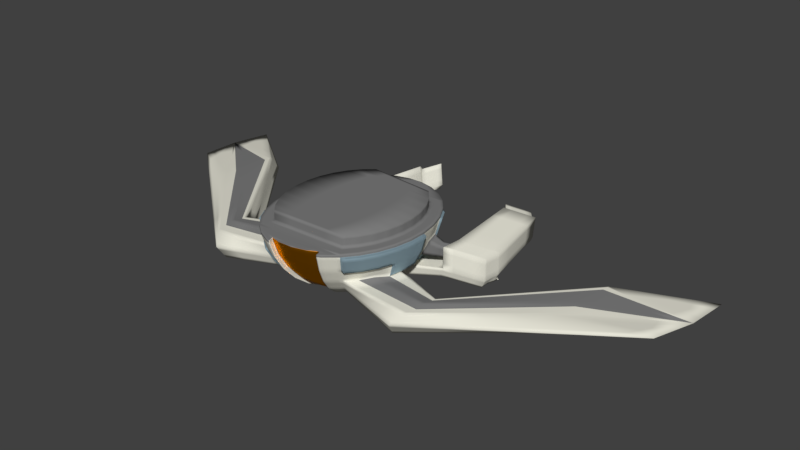 # Source: body8.blend  (saved by Blender 2.79.0; exported with 4.5.12 LTS)
import bpy
from mathutils import Matrix  # noqa: F401  (used for matrix-valued properties, if any)

bpy.ops.wm.read_factory_settings(use_empty=True)
scene = bpy.context.scene
scene.name = 'Scene'

# ---- collections
col_collection_1 = bpy.data.collections.new('Collection 1'); scene.collection.children.link(col_collection_1)

# ---- materials (node trees are filled in below, after node groups)
mat_brass = bpy.data.materials.new('brass')
mat_brass.alpha_threshold = 0.0
mat_brass.roughness = 0.5
mat_flat = bpy.data.materials.new('flat')
mat_flat.alpha_threshold = 0.0
mat_flat.roughness = 0.5
mat_metal = bpy.data.materials.new('metal')
mat_metal.alpha_threshold = 0.0
mat_metal.roughness = 0.5
mat_flatmetal = bpy.data.materials.new('flatmetal')
mat_flatmetal.alpha_threshold = 0.0
mat_flatmetal.roughness = 0.5

# ---- material node trees
mat_brass.use_nodes = True; mat_brass.node_tree.nodes.clear()
_N = mat_brass.node_tree.nodes; _L = mat_brass.node_tree.links
n0 = _N.new('ShaderNodeOutputMaterial'); n0.name = 'Material Output'; n0.location = (300, 300)
n1 = _N.new('ShaderNodeBsdfAnisotropic'); n1.name = 'Glossy BSDF'; n1.location = (10, 300)
n1.inputs[0].default_value = (0.8, 0.2964, 0.0, 1.0)
n1.inputs[1].default_value = 0.4598
_L.new(n1.outputs[0], n0.inputs[0])
n0.is_active_output = True
mat_flat.use_nodes = True; mat_flat.node_tree.nodes.clear()
_N = mat_flat.node_tree.nodes; _L = mat_flat.node_tree.links
n0 = _N.new('ShaderNodeOutputMaterial'); n0.name = 'Material Output'; n0.location = (300, 300)
n1 = _N.new('ShaderNodeBsdfDiffuse'); n1.name = 'Diffuse BSDF'; n1.location = (10, 300)
n1.inputs[0].default_value = (0.8, 0.7863, 0.6846, 1.0)
_L.new(n1.outputs[0], n0.inputs[0])
n0.is_active_output = True
mat_metal.use_nodes = True; mat_metal.node_tree.nodes.clear()
_N = mat_metal.node_tree.nodes; _L = mat_metal.node_tree.links
n0 = _N.new('ShaderNodeOutputMaterial'); n0.name = 'Material Output'; n0.location = (300, 300)
n1 = _N.new('ShaderNodeBsdfAnisotropic'); n1.name = 'Glossy BSDF'; n1.location = (10, 300)
n1.distribution = 'GGX'
n1.inputs[0].default_value = (0.4869, 0.6875, 0.8, 1.0)
n1.inputs[1].default_value = 0.8685
_L.new(n1.outputs[0], n0.inputs[0])
n0.is_active_output = True
mat_flatmetal.use_nodes = True; mat_flatmetal.node_tree.nodes.clear()
_N = mat_flatmetal.node_tree.nodes; _L = mat_flatmetal.node_tree.links
n0 = _N.new('ShaderNodeOutputMaterial'); n0.name = 'Material Output'; n0.location = (300, 300)
n1 = _N.new('ShaderNodeBsdfDiffuse'); n1.name = 'Diffuse BSDF'; n1.location = (10, 300)
n1.inputs[0].default_value = (0.2079, 0.2079, 0.2079, 1.0)
_L.new(n1.outputs[0], n0.inputs[0])
n0.is_active_output = True

# ---- world
world_world = bpy.data.worlds.new('World'); scene.world = world_world
world_world.color = (0.05088, 0.05088, 0.05088)
world_world.use_sun_shadow = False
world_world.sun_shadow_jitter_overblur = 0.0
world_world.cycles.sampling_method = 'MANUAL'

# ---- meshes
me_sphere_025 = bpy.data.meshes.new('Sphere.025')
me_sphere_025.from_pydata([(0.06327, 0.7305, -0.06332), (0.03577, 0.4162, -0.5018), (0.1783, 0.7064, -0.06332), (0.1679, 0.6657, -0.1926), (0.1511, 0.5997, -0.3117), (0.1285, 0.5108, -0.4161), (0.1009, 0.4025, -0.5018), (0.06947, 0.279, -0.5654), (0.03534, 0.1449, -0.6046), (0.2864, 0.6553, -0.06332), (0.2698, 0.6176, -0.1926), (0.2428, 0.5564, -0.3117), (0.2065, 0.474, -0.4161), (0.1622, 0.3736, -0.5018), (0.1117, 0.2591, -0.5654), (0.05685, 0.1348, -0.6046), (0.3836, 0.5793, -0.06332), (0.3613, 0.546, -0.1926), (0.3251, 0.492, -0.3117), (0.2765, 0.4192, -0.4161), (0.2172, 0.3306, -0.5018), (0.1496, 0.2294, -0.5654), (0.07617, 0.1197, -0.6046), (0.466, 0.4813, -0.06332), (0.4389, 0.4537, -0.1926), (0.3359, 0.3485, -0.4161), (0.2639, 0.275, -0.5018), (0.1817, 0.1912, -0.5654), (0.09256, 0.1002, -0.6046), (0.5304, 0.3649, -0.06332), (0.5086, 0.3359, -0.1901), (0.4586, 0.302, -0.3092), (0.3824, 0.2646, -0.4161), (0.3004, 0.2091, -0.5018), (0.2069, 0.1458, -0.5654), (0.1054, 0.07701, -0.6046), (0.5745, 0.2348, -0.06332), (0.5412, 0.2215, -0.1926), (0.487, 0.1999, -0.3117), (0.4142, 0.1708, -0.4161), (0.3254, 0.1354, -0.5018), (0.2241, 0.09498, -0.5654), (0.1142, 0.05112, -0.6046), (0.5965, 0.09583, -0.06332), (0.5619, 0.09059, -0.1926), (0.5057, 0.08208, -0.3117), (0.43, 0.07063, -0.4161), (0.3378, 0.05668, -0.5018), (0.2327, 0.04076, -0.5654), (0.1185, 0.02348, -0.6046), (0.5956, -0.0466, -0.06332), (0.5128, -0.04293, -0.3344), (0.4294, -0.03206, -0.4161), (0.3373, -0.024, -0.5018), (0.2323, -0.01482, -0.5654), (0.1184, -0.004848, -0.6046), (0.5718, -0.187, -0.06332), (0.5386, -0.1759, -0.1926), (0.4929, -0.1601, -0.3344), (0.3238, -0.1036, -0.5018), (0.223, -0.06961, -0.5654), (0.1136, -0.03278, -0.6046), (0.526, -0.3201, -0.06332), (0.4955, -0.3012, -0.1926), (0.4459, -0.2705, -0.3117), (0.2979, -0.1789, -0.5018), (0.2051, -0.1215, -0.5654), (0.1045, -0.05924, -0.6046), (0.46, -0.4406, -0.06332), (0.4333, -0.4147, -0.1926), (0.3899, -0.3727, -0.3117), (0.2605, -0.2472, -0.5018), (0.1794, -0.1685, -0.5654), (0.09137, -0.08321, -0.6046), (0.3763, -0.5439, -0.06332), (0.3544, -0.5121, -0.1926), (0.319, -0.4603, -0.3117), (0.2712, -0.3906, -0.4161), (0.2131, -0.3057, -0.5018), (0.1467, -0.2089, -0.5654), (0.07472, -0.1038, -0.6046), (0.2781, -0.6262, -0.06332), (0.262, -0.5896, -0.1926), (0.2357, -0.53, -0.3117), (0.2005, -0.4499, -0.4161), (0.1575, -0.3523, -0.5018), (0.1084, -0.241, -0.5654), (0.0552, -0.1201, -0.6046), (-0.000152, 0.00552, -0.6179), (0.03354, -0.1317, -0.6046), (0.01059, -0.1379, -0.6046), (-0.01277, -0.1387, -0.6046), (-0.1786, -0.6953, -0.06332), (-0.1682, -0.6547, -0.1926), (-0.1514, -0.5886, -0.3117), (-0.1288, -0.4998, -0.4161), (-0.1012, -0.3915, -0.5018), (-0.06977, -0.2679, -0.5654), (-0.03564, -0.1339, -0.6046), (-0.2867, -0.6443, -0.06332), (-0.2701, -0.6066, -0.1926), (-0.2431, -0.5454, -0.3117), (-0.2068, -0.463, -0.4161), (-0.1625, -0.3626, -0.5018), (-0.112, -0.248, -0.5654), (-0.05716, -0.1237, -0.6046), (-0.3839, -0.5683, -0.06332), (-0.3616, -0.535, -0.1926), (-0.3255, -0.4809, -0.3117), (-0.2768, -0.4082, -0.4161), (-0.2175, -0.3195, -0.5018), (-0.1499, -0.2184, -0.5654), (-0.07648, -0.1086, -0.6046), (-0.4663, -0.4702, -0.06332), (-0.4392, -0.4426, -0.1926), (-0.3953, -0.3978, -0.3117), (-0.3362, -0.3375, -0.4161), (-0.2642, -0.264, -0.5018), (-0.182, -0.1801, -0.5654), (-0.09287, -0.08911, -0.6046), (-0.5307, -0.3539, -0.06332), (-0.5, -0.333, -0.1926), (-0.45, -0.2992, -0.3117), (-0.3007, -0.1981, -0.5018), (-0.2072, -0.1347, -0.5654), (-0.1057, -0.06597, -0.6046), (-0.5748, -0.2237, -0.06332), (-0.5415, -0.2104, -0.1926), (-0.4873, -0.1888, -0.3117), (-0.3257, -0.1243, -0.5018), (-0.2244, -0.08394, -0.5654), (-0.1145, -0.04008, -0.6046), (-0.5968, -0.08479, -0.06332), (-0.5622, -0.07955, -0.1926), (-0.506, -0.07104, -0.3117), (-0.3381, -0.04564, -0.5018), (-0.233, -0.02972, -0.5654), (-0.1188, -0.01244, -0.6046), (-0.5959, 0.05764, -0.06332), (-0.5613, 0.05462, -0.1926), (-0.5096, 0.0517, -0.3296), (-0.4297, 0.0431, -0.4161), (-0.3376, 0.03504, -0.5018), (-0.2326, 0.02586, -0.5654), (-0.1187, 0.01589, -0.6046), (-0.5721, 0.1981, -0.06332), (-0.5389, 0.1869, -0.1926), (-0.485, 0.1688, -0.3117), (-0.4125, 0.1443, -0.4161), (-0.3241, 0.1146, -0.5018), (-0.2233, 0.08065, -0.5654), (-0.1139, 0.04382, -0.6046), (-0.5263, 0.3311, -0.06332), (-0.4958, 0.3122, -0.1926), (-0.4462, 0.2815, -0.3117), (-0.3795, 0.2402, -0.4161), (-0.2982, 0.1899, -0.5018), (-0.2054, 0.1326, -0.5654), (-0.1048, 0.07028, -0.6046), (-0.4603, 0.4516, -0.06332), (-0.4336, 0.4257, -0.1926), (-0.3902, 0.3837, -0.3117), (-0.3319, 0.3271, -0.4161), (-0.2608, 0.2582, -0.5018), (-0.1797, 0.1796, -0.5654), (-0.09167, 0.09425, -0.6046), (-0.3766, 0.555, -0.06332), (-0.3547, 0.5231, -0.1926), (-0.3193, 0.4713, -0.3117), (-0.2715, 0.4017, -0.4161), (-0.2134, 0.3168, -0.5018), (-0.147, 0.2199, -0.5654), (-0.07503, 0.1148, -0.6046), (-0.2784, 0.6372, -0.06332), (-0.2623, 0.6006, -0.1926), (-0.236, 0.5411, -0.3117), (-0.2008, 0.461, -0.4161), (-0.1578, 0.3634, -0.5018), (-0.1087, 0.252, -0.5654), (-0.0555, 0.1312, -0.6046), (-0.1695, 0.6952, -0.06332), (-0.1597, 0.6552, -0.1926), (-0.1438, 0.5902, -0.3117), (-0.1223, 0.5028, -0.4161), (-0.0961, 0.3962, -0.5018), (-0.06624, 0.2746, -0.5654), (-0.03385, 0.1427, -0.6046), (-0.05417, 0.7267, -0.06332), (-0.05104, 0.6849, -0.1926), (-0.04595, 0.6169, -0.3117), (-0.0391, 0.5255, -0.4161), (-0.03075, 0.414, -0.5018), (-0.02123, 0.2869, -0.5654), (-0.0109, 0.149, -0.6046), (0.05959, 0.6884, -0.1926), (0.02459, 0.2884, -0.5654), (0.01246, 0.1497, -0.6046), (-0.1391, -0.6608, -0.1926), (-0.1476, -0.7018, -0.06332), (-0.1252, -0.5941, -0.3117), (-0.1065, -0.5044, -0.4161), (-0.08369, -0.3952, -0.5018), (-0.05769, -0.2705, -0.5654), (-0.02949, -0.1352, -0.6046), (0.1403, -0.3614, -0.5018), (0.1787, -0.4615, -0.4161), (0.09662, -0.2473, -0.5654), (0.04918, -0.1233, -0.6046), (0.2479, -0.6423, -0.06332), (0.2335, -0.6047, -0.1926), (0.2101, -0.5437, -0.3117), (0.1571, -0.6378, -0.06127), (0.1473, -0.5978, -0.1905), (0.1313, -0.5328, -0.3096), (0.1099, -0.4453, -0.414), (0.0837, -0.3388, -0.4997), (0.05384, -0.2172, -0.5634), (0.03403, -0.1331, -0.597), (0.1666, -0.4151, -0.414), (0.04177, -0.6693, -0.06127), (0.03863, -0.6274, -0.1905), (0.03354, -0.5595, -0.3096), (0.02669, -0.468, -0.414), (0.01835, -0.3566, -0.4997), (0.008825, -0.2295, -0.5634), (0.01108, -0.1393, -0.597), (-0.07568, -0.673, -0.06127), (-0.072, -0.631, -0.1905), (-0.06602, -0.5627, -0.3096), (-0.05798, -0.4707, -0.414), (-0.04818, -0.3587, -0.4997), (-0.037, -0.2309, -0.5634), (-0.01228, -0.1401, -0.597), (-0.1512, -0.6144, -0.1905), (-0.1373, -0.5477, -0.3096), (-0.1186, -0.458, -0.414), (-0.09579, -0.3488, -0.4997), (-0.06979, -0.2241, -0.5634), (-0.029, -0.1366, -0.597), (-0.1597, -0.6554, -0.06127), (0.1282, -0.315, -0.4997), (0.08452, -0.2009, -0.5634), (0.04967, -0.1247, -0.597), (0.2358, -0.5959, -0.06127), (0.2214, -0.5583, -0.1905), (0.198, -0.4973, -0.3096), (0.1644, 0.6257, -0.1616), (0.1476, 0.5596, -0.2808), (0.125, 0.4708, -0.3852), (0.09742, 0.3625, -0.4708), (0.03227, 0.3761, -0.4708), (0.2393, 0.5164, -0.2808), (0.203, 0.434, -0.3852), (-0.1473, 0.5502, -0.2808), (-0.1258, 0.4627, -0.3852), (-0.05454, 0.6448, -0.1616), (-0.04945, 0.5769, -0.2808), (-0.0426, 0.4854, -0.3852), (-0.03425, 0.374, -0.4708), (0.05609, 0.6484, -0.1616), (0.05011, 0.5801, -0.2808), (0.04207, 0.4881, -0.3852), (1.837, 0.8217, -0.483), (1.766, 0.6901, -0.3246), (1.803, 0.6669, -0.4771), (1.756, 0.63, -0.3246), (1.779, 0.5034, -0.481), (1.738, 0.3769, -0.3246), (1.762, 0.3562, -0.4848), (1.726, 0.3137, -0.3246), (1.793, 0.2289, -0.4665), (2.304, 0.3409, -0.3548), (1.664, 0.1281, -0.3266), (-0.9383, -0.4859, -0.3139), (-0.8707, -0.5745, -0.3964), (-0.8396, -0.5148, -0.4969), (-0.9567, -0.3904, -0.3129), (-0.814, -0.4558, -0.5059), (-0.9537, -0.3289, -0.2923), (-0.8095, -0.3832, -0.504), (-0.9446, -0.2348, -0.3129), (-0.8073, -0.302, -0.5021), (-0.9444, -0.2049, -0.3129), (-0.8593, -0.2242, -0.4184), (-0.8106, -0.2242, -0.505), (0.5749, 0.5276, -0.4799), (0.6259, 0.4803, -0.492), (0.6383, 0.4593, -0.4257), (0.6172, 0.4296, -0.492), (0.6308, 0.3801, -0.4257), (0.6013, 0.3683, -0.492), (0.6227, 0.2898, -0.4257), (0.6006, 0.2968, -0.492), (-0.5642, 0.3936, -0.4257), (-0.5369, 0.3964, -0.492), (-0.5564, 0.484, -0.4257), (-0.5252, 0.4669, -0.492), (-0.5501, 0.5632, -0.4257), (-0.5302, 0.53, -0.492), (-0.4755, 0.6222, -0.4257), (-0.5299, 0.5815, -0.492), (0.06328, 0.7304, -0.04612), (0.1783, 0.7063, -0.04612), (0.2864, 0.6553, -0.04612), (0.3836, 0.5793, -0.04612), (0.466, 0.4812, -0.04612), (0.5304, 0.3649, -0.04612), (0.5745, 0.2348, -0.04612), (0.5965, 0.0958, -0.04612), (0.5956, -0.04663, -0.04612), (0.5718, -0.1871, -0.04612), (0.526, -0.3201, -0.04612), (0.46, -0.4406, -0.04612), (0.3763, -0.544, -0.04612), (0.2781, -0.6262, -0.04612), (-0.1786, -0.6954, -0.04612), (-0.2867, -0.6443, -0.04612), (-0.3839, -0.5683, -0.04612), (-0.4663, -0.4703, -0.04612), (-0.5307, -0.3539, -0.04612), (-0.5748, -0.2238, -0.04612), (-0.5968, -0.08482, -0.04612), (-0.5959, 0.05761, -0.04612), (-0.5721, 0.198, -0.04612), (-0.5263, 0.3311, -0.04612), (-0.4603, 0.4516, -0.04612), (-0.3766, 0.555, -0.04612), (-0.2784, 0.6372, -0.04612), (-0.1695, 0.6952, -0.04612), (-0.05416, 0.7267, -0.04612), (-0.1476, -0.7018, -0.04612), (0.2479, -0.6423, -0.04612), (0.1571, -0.6378, -0.04407), (0.04178, -0.6693, -0.04407), (-0.07567, -0.6731, -0.04407), (-0.1597, -0.6554, -0.04407), (0.2358, -0.5959, -0.04407), (-0.2833, -0.6157, -0.194), (-0.2563, -0.5545, -0.3131), (-0.2199, -0.4721, -0.4175), (-0.1757, -0.3717, -0.5032), (-0.1251, -0.2571, -0.5669), (-0.3748, -0.5441, -0.194), (-0.3386, -0.49, -0.3131), (-0.29, -0.4173, -0.4175), (-0.2307, -0.3286, -0.5032), (-0.163, -0.2275, -0.5669), (-0.4794, -0.4793, -0.06474), (-0.4524, -0.4517, -0.194), (-0.4085, -0.4069, -0.3131), (-0.2774, -0.2731, -0.5032), (-0.1952, -0.1892, -0.5669), (-0.5439, -0.363, -0.06474), (-0.5131, -0.3421, -0.194), (-0.4631, -0.3083, -0.3131), (0.6206, 0.09146, -0.07165), (0.586, 0.08622, -0.2009), (0.5297, 0.07771, -0.32), (0.6197, -0.05097, -0.07165), (0.5851, -0.04795, -0.2009), (0.529, -0.04303, -0.32), (0.5958, -0.1914, -0.07165), (0.5627, -0.1802, -0.2009), (0.5088, -0.1621, -0.32), (0.55, -0.3244, -0.07165), (0.5195, -0.3055, -0.2009), (0.484, -0.4449, -0.07165), (0.4573, -0.4191, -0.2009), (0.4003, -0.5483, -0.07165), (0.3785, -0.5164, -0.2009), (-0.6183, -0.07908, -0.07553), (-0.5837, -0.07384, -0.2048), (-0.5274, -0.06533, -0.3239), (-0.6173, 0.06335, -0.07553), (-0.5828, 0.06032, -0.2048), (-0.5266, 0.05541, -0.3239), (-0.5603, 0.1926, -0.2048), (-0.5065, 0.1745, -0.3239), (-0.5172, 0.3179, -0.2048), (-0.4676, 0.2872, -0.3239), (-0.455, 0.4314, -0.2048), (-0.4117, 0.3894, -0.3239), (-0.3762, 0.5288, -0.2048), (-0.3407, 0.477, -0.3239), (-0.293, 0.4074, -0.4283), (-0.2837, 0.6063, -0.2048), (-0.2575, 0.5468, -0.3239), (-0.2222, 0.4667, -0.4283), (0.3759, 0.5503, -0.2028), (0.3398, 0.4962, -0.3219), (0.2911, 0.4235, -0.4263), (0.4806, 0.4855, -0.07357), (0.4536, 0.4579, -0.2028), (0.4096, 0.4131, -0.3219), (0.3505, 0.3528, -0.4263), (0.5451, 0.3692, -0.07357), (0.5143, 0.3483, -0.2028), (0.4643, 0.3145, -0.3219), (0.397, 0.2689, -0.4263), (0.3203, 0.4926, -0.04612), (0.3895, 0.4102, -0.04612), (0.4437, 0.3124, -0.04612), (0.4808, 0.203, -0.04612), (0.4993, 0.08619, -0.04612), (0.4985, -0.03352, -0.04612), (0.4785, -0.1516, -0.04612), (0.44, -0.2634, -0.04612), (0.3845, -0.3647, -0.04612), (0.3141, -0.4516, -0.04612), (-0.394, -0.3896, -0.04612), (-0.3248, -0.472, -0.04612), (-0.4482, -0.2918, -0.04612), (-0.4853, -0.1824, -0.04612), (-0.5038, -0.06562, -0.04612), (-0.503, 0.05409, -0.04612), (-0.483, 0.1721, -0.04612), (-0.4445, 0.2839, -0.04612), (-0.389, 0.3852, -0.04612), (-0.3186, 0.4721, -0.04612), (-0.2361, 0.5413, -0.04612), (0.3203, 0.4926, 0.04217), (0.3895, 0.4102, 0.04217), (0.4437, 0.3124, 0.04217), (0.4808, 0.203, 0.04217), (0.4993, 0.08619, 0.04217), (0.4985, -0.03352, 0.04217), (0.4785, -0.1516, 0.04217), (0.44, -0.2634, 0.04217), (0.3845, -0.3647, 0.04217), (0.3141, -0.4516, 0.04217), (-0.394, -0.3896, 0.04217), (-0.3248, -0.472, 0.04217), (-0.4482, -0.2918, 0.04217), (-0.4853, -0.1824, 0.04217), (-0.5038, -0.06562, 0.04217), (-0.503, 0.05409, 0.04217), (-0.483, 0.1721, 0.04217), (-0.4445, 0.2839, 0.04217), (-0.389, 0.3852, 0.04217), (-0.3186, 0.4721, 0.04217), (-0.2361, 0.5413, 0.04217), (0.7706, 0.7522, -0.6017), (0.8382, 0.7035, -0.6138), (0.8549, 0.682, -0.5475), (0.8282, 0.6529, -0.6138), (0.8472, 0.6029, -0.5475), (0.8092, 0.5918, -0.6138), (0.8391, 0.5125, -0.5475), (0.8102, 0.5202, -0.6138), (-0.7087, 0.6479, -0.5475), (-0.6733, 0.65, -0.6138), (-0.701, 0.7383, -0.5475), (-0.6599, 0.7204, -0.6138), (-0.6948, 0.8176, -0.5475), (-0.668, 0.7838, -0.6138), (-0.6751, 0.8784, -0.5475), (-0.669, 0.8353, -0.6138), (0.727, 1.318, -0.5397), (0.5484, 1.135, -0.4393), (0.5359, 1.149, -0.4935), (-0.3302, 1.227, -0.4393), (-0.3751, 1.194, -0.494), (0.6973, 1.334, -0.594), (-0.5081, 1.439, -0.5397), (-0.4898, 1.403, -0.5944), (0.8425, 0.6971, -0.376), (0.6258, 0.4743, -0.2541), (0.6183, 0.3952, -0.2541), (0.8348, 0.618, -0.376), (0.6103, 0.3048, -0.2541), (-0.7211, 0.663, -0.376), (-0.5766, 0.4087, -0.2541), (-0.5689, 0.4991, -0.2541), (-0.7134, 0.7534, -0.376), (-0.5625, 0.5783, -0.2541), (-0.5279, 0.6366, -0.2386), (0.8267, 0.5276, -0.376), (-0.7073, 0.8327, -0.376), (-0.6998, 0.8966, -0.3908), (0.7552, 1.3, -0.3492), (0.5766, 1.116, -0.2487), (-0.5204, 1.461, -0.3417), (-0.3655, 1.246, -0.2141), (0.5746, 0.3615, -0.2433), (0.5398, 0.3379, -0.3263), (0.5945, 0.2843, -0.2458), (0.5568, 0.2693, -0.3288), (0.6184, 0.4183, -0.2691), (0.5836, 0.3948, -0.352), (0.6325, 0.348, -0.2731), (0.5996, 0.3326, -0.352), (0.6619, 0.4965, -0.2945), (0.6271, 0.4729, -0.3774), (0.6777, 0.4276, -0.2945), (0.64, 0.4126, -0.3774), (-0.5611, 0.3992, -0.2488), (-0.5186, 0.3729, -0.3508), (-0.5078, 0.4965, -0.2488), (-0.4706, 0.4605, -0.3508), (-0.6039, 0.5024, -0.2991), (-0.5685, 0.4805, -0.3842), (-0.5595, 0.5836, -0.2991), (-0.5285, 0.5535, -0.3842), (2.401, 0.7107, -0.3784), (2.424, 1.099, -0.4028), (0.8425, -0.2273, -0.505), (0.8905, -0.2358, -0.4184), (-2.188, 1.225, -0.4011), (-2.229, 0.866, -0.3784), (0.957, -0.228, -0.3131), (-1.64, 0.1763, -0.3266), (0.8257, -0.3033, -0.5021), (0.952, -0.257, -0.3131), (0.8138, -0.3836, -0.504), (0.9386, -0.3534, -0.2937), (0.8057, -0.456, -0.5059), (0.941, -0.4149, -0.3129), (0.8206, -0.5185, -0.4969), (0.8408, -0.5826, -0.3964), (-2.2, 0.5115, -0.3565), (-1.75, 0.298, -0.4665), (-1.67, 0.3699, -0.3246), (-1.698, 0.4181, -0.4848), (-1.671, 0.4343, -0.3246), (-1.689, 0.5659, -0.481), (-1.645, 0.6866, -0.3246), (-1.684, 0.7311, -0.4771), (-1.643, 0.7474, -0.3246), (-1.691, 0.8895, -0.483), (0.9063, -0.5057, -0.3139), (0.7073, 1.305, -0.5108), (0.5635, 1.157, -0.4299), (0.5535, 1.169, -0.4735), (-0.3406, 1.259, -0.4299), (-0.3767, 1.232, -0.4739), (0.6834, 1.318, -0.5544), (-0.4838, 1.43, -0.5108), (-0.469, 1.401, -0.5548), (0.73, 1.29, -0.3574), (0.5862, 1.142, -0.2766), (-0.4937, 1.447, -0.3514), (-0.369, 1.274, -0.2487), (0.6472, 1.377, -0.5059), (0.5034, 1.229, -0.425), (0.4934, 1.241, -0.4687), (0.6233, 1.39, -0.5495), (0.6699, 1.362, -0.3525), (0.5261, 1.214, -0.2717), (-0.2234, 1.369, -0.3835), (-0.2594, 1.342, -0.4275), (-0.3665, 1.539, -0.4644), (-0.3518, 1.51, -0.5084), (-0.3764, 1.557, -0.305), (-0.2518, 1.384, -0.2023), (-0.2462, 1.392, -0.383), (-0.2722, 1.372, -0.4147), (-0.3492, 1.514, -0.4412), (-0.3386, 1.493, -0.4729), (-0.3563, 1.527, -0.3266), (-0.2667, 1.402, -0.2527), (-0.3129, 1.338, -0.3952), (-0.3389, 1.319, -0.4269), (-0.4159, 1.461, -0.4534), (-0.4053, 1.44, -0.485), (-0.423, 1.474, -0.3387), (-0.3334, 1.349, -0.2649), (0.6342, 1.363, -0.4915), (0.5172, 1.243, -0.4257), (0.5091, 1.252, -0.4612), (0.6147, 1.373, -0.527), (0.6526, 1.351, -0.3668), (0.5357, 1.231, -0.3011), (0.6688, 1.321, -0.5082), (0.5518, 1.201, -0.4425), (0.5437, 1.21, -0.4779), (0.6493, 1.331, -0.5437), (0.6872, 1.309, -0.3835), (0.5703, 1.189, -0.3178)], [], [(1, 191, 258, 250), (12, 5, 248, 252), (4, 11, 251, 247), (195, 1, 6, 7), (196, 195, 7, 8), (88, 196, 8), (194, 0, 2, 3), (3, 2, 9, 10), (4, 3, 10, 11), (190, 183, 254, 257), (6, 5, 12, 13), (7, 6, 13, 14), (8, 7, 14, 15), (88, 8, 15), (14, 13, 20, 21), (15, 14, 21, 22), (88, 15, 22), (10, 9, 16, 17), (11, 10, 17, 18), (12, 11, 18, 19), (13, 12, 19, 20), (17, 16, 23, 24), (25, 19, 390, 394), (23, 29, 395, 391), (155, 162, 295, 293), (21, 20, 26, 27), (22, 21, 27, 28), (88, 22, 28), (27, 26, 33, 34), (28, 27, 34, 35), (88, 28, 35), (18, 17, 388, 389), (31, 32, 398, 397), (32, 25, 394, 398), (19, 25, 287, 285), (37, 38, 486, 485), (32, 31, 38, 39), (176, 177, 300, 299), (34, 33, 40, 41), (35, 34, 41, 42), (88, 35, 42), (30, 29, 36, 37), (42, 41, 48, 49), (88, 42, 49), (37, 36, 43, 44), (38, 37, 44, 45), (39, 38, 45, 46), (40, 39, 46, 47), (41, 40, 47, 48), (74, 75, 369, 368), (46, 45, 51, 52), (47, 46, 52, 53), (48, 47, 53, 54), (49, 48, 54, 55), (88, 49, 55), (56, 62, 364, 361), (55, 54, 60, 61), (88, 55, 61), (57, 58, 363, 362), (50, 56, 361, 358), (511, 513, 65, 59), (141, 142, 284, 283), (54, 53, 59, 60), (78, 71, 515, 517), (117, 116, 274, 275), (60, 59, 65, 66), (61, 60, 66, 67), (88, 61, 67), (51, 45, 357, 360), (58, 57, 63, 64), (88, 67, 73), (43, 50, 358, 355), (64, 63, 69, 70), (135, 129, 279, 281), (271, 503, 272), (66, 65, 71, 72), (67, 66, 72, 73), (512, 509, 51, 58), (72, 71, 78, 79), (73, 72, 79, 80), (88, 73, 80), (75, 69, 367, 369), (70, 69, 75, 76), (140, 141, 283, 282), (75, 74, 81, 82), (76, 75, 82, 83), (77, 76, 83, 84), (78, 77, 84, 85), (79, 78, 85, 86), (80, 79, 86, 87), (88, 80, 87), (88, 87, 207, 89), (209, 208, 243, 244), (204, 205, 218, 240), (200, 201, 236, 235), (89, 207, 242, 217), (210, 209, 244, 245), (198, 197, 233, 239), (88, 89, 90), (206, 204, 240, 241), (201, 202, 237, 236), (88, 90, 91), (205, 210, 245, 218), (90, 89, 217, 225), (197, 199, 234, 233), (207, 206, 241, 242), (197, 198, 92, 93), (199, 197, 93, 94), (200, 199, 94, 95), (201, 200, 95, 96), (202, 201, 96, 97), (203, 202, 97, 98), (88, 91, 203, 98), (97, 96, 103, 104), (98, 97, 104, 105), (88, 98, 105), (93, 92, 99, 100), (94, 93, 100, 101), (95, 94, 101, 102), (96, 95, 102, 103), (100, 107, 342, 337), (104, 103, 340, 341), (114, 113, 347, 348), (118, 111, 346, 351), (105, 104, 111, 112), (88, 105, 112), (100, 99, 106, 107), (112, 111, 118, 119), (88, 112, 119), (107, 106, 113, 114), (103, 102, 339, 340), (109, 108, 115, 116), (110, 109, 116, 117), (121, 122, 354, 353), (116, 115, 273, 274), (134, 140, 282, 280), (118, 117, 123, 124), (119, 118, 124, 125), (88, 119, 125), (102, 101, 338, 339), (120, 121, 353, 352), (88, 125, 131), (121, 120, 126, 127), (122, 121, 127, 128), (128, 134, 280, 278), (124, 123, 129, 130), (125, 124, 130, 131), (129, 123, 277, 279), (267, 503, 265), (130, 129, 135, 136), (131, 130, 136, 137), (88, 131, 137), (127, 126, 132, 133), (128, 127, 133, 134), (88, 137, 144), (160, 167, 382, 380), (153, 160, 380, 378), (123, 117, 275, 277), (269, 503, 267), (136, 135, 142, 143), (137, 136, 143, 144), (142, 141, 148, 149), (143, 142, 149, 150), (144, 143, 150, 151), (88, 144, 151), (139, 138, 145, 146), (154, 147, 377, 379), (141, 140, 147, 148), (146, 145, 152, 153), (146, 153, 378, 376), (148, 147, 154, 155), (149, 148, 155, 156), (150, 149, 156, 157), (151, 150, 157, 158), (88, 151, 158), (163, 156, 294, 296), (157, 156, 163, 164), (158, 157, 164, 165), (88, 158, 165), (153, 152, 159, 160), (176, 169, 384, 387), (155, 154, 161, 162), (160, 159, 166, 167), (147, 140, 375, 377), (162, 161, 168, 169), (156, 155, 293, 294), (164, 163, 170, 171), (165, 164, 171, 172), (88, 165, 172), (171, 170, 177, 178), (172, 171, 178, 179), (88, 172, 179), (167, 166, 173, 174), (134, 133, 371, 372), (169, 168, 383, 384), (39, 40, 292, 291), (175, 174, 181, 182), (176, 175, 182, 183), (177, 176, 183, 184), (178, 177, 184, 185), (179, 178, 185, 186), (88, 179, 186), (174, 173, 180, 181), (186, 185, 192, 193), (88, 186, 193), (181, 180, 187, 188), (182, 181, 188, 189), (191, 190, 257, 258), (184, 183, 190, 191), (185, 184, 191, 192), (188, 194, 259, 255), (183, 182, 253, 254), (11, 12, 252, 251), (192, 191, 1, 195), (193, 192, 195, 196), (88, 193, 196), (188, 187, 0, 194), (202, 203, 238, 237), (91, 90, 225, 232), (199, 200, 235, 234), (203, 91, 232, 238), (84, 83, 210, 205), (83, 82, 209, 210), (82, 81, 208, 209), (87, 86, 206, 207), (86, 85, 204, 206), (85, 84, 205, 204), (240, 218, 214, 215), (241, 240, 215, 216), (242, 241, 216, 217), (244, 243, 211, 212), (245, 244, 212, 213), (218, 245, 213, 214), (212, 211, 219, 220), (213, 212, 220, 221), (214, 213, 221, 222), (215, 214, 222, 223), (216, 215, 223, 224), (217, 216, 224, 225), (224, 223, 230, 231), (225, 224, 231, 232), (220, 219, 226, 227), (221, 220, 227, 228), (222, 221, 228, 229), (223, 222, 229, 230), (232, 231, 237, 238), (231, 230, 236, 237), (230, 229, 235, 236), (229, 228, 234, 235), (228, 227, 233, 234), (227, 226, 239, 233), (260, 259, 246, 247), (261, 260, 247, 248), (250, 261, 248, 249), (248, 247, 251, 252), (254, 253, 256, 257), (256, 255, 259, 260), (257, 256, 260, 261), (258, 257, 261, 250), (3, 4, 247, 246), (194, 3, 246, 259), (6, 1, 250, 249), (189, 188, 255, 256), (182, 189, 256, 253), (5, 6, 249, 248), (106, 99, 316, 317), (243, 208, 331, 336), (16, 9, 303, 304), (29, 23, 305, 306), (62, 56, 310, 311), (211, 243, 336, 332), (120, 113, 318, 319), (9, 2, 302, 303), (92, 198, 330, 315), (99, 92, 315, 316), (132, 126, 320, 321), (23, 16, 304, 305), (43, 36, 307, 308), (74, 68, 312, 313), (56, 50, 309, 310), (113, 106, 317, 318), (145, 138, 322, 323), (180, 173, 327, 328), (159, 152, 324, 325), (68, 62, 311, 312), (126, 120, 319, 320), (81, 74, 313, 314), (138, 132, 321, 322), (173, 166, 326, 327), (226, 219, 333, 334), (166, 159, 325, 326), (152, 145, 323, 324), (187, 180, 328, 329), (77, 518, 529, 76), (262, 503, 264), (263, 503, 504), (70, 516, 514, 64), (142, 135, 281, 284), (504, 503, 262), (78, 517, 518, 77), (265, 503, 263), (115, 122, 276, 273), (122, 128, 278, 276), (449, 293, 471, 470), (463, 481, 540, 536), (286, 285, 441, 442), (291, 292, 448, 447), (459, 458, 531, 532), (443, 457, 479, 465), (162, 169, 297, 295), (26, 20, 286, 288), (25, 32, 289, 287), (170, 163, 296, 298), (169, 176, 299, 297), (32, 39, 291, 289), (20, 19, 285, 286), (33, 26, 288, 290), (40, 33, 290, 292), (177, 170, 298, 300), (331, 314, 336), (315, 330, 335), (313, 336, 314), (315, 335, 316), (333, 335, 334), (333, 332, 336), (336, 313, 317, 335), (316, 335, 317), (50, 43, 308, 309), (36, 29, 306, 307), (239, 226, 334, 335), (2, 0, 301, 302), (198, 239, 335, 330), (208, 81, 314, 331), (219, 211, 332, 333), (0, 187, 329, 301), (338, 337, 342, 343), (339, 338, 343, 344), (340, 339, 344, 345), (341, 340, 345, 346), (343, 342, 348, 349), (346, 345, 350, 351), (348, 347, 352, 353), (349, 348, 353, 354), (107, 114, 348, 342), (113, 120, 352, 347), (115, 108, 343, 349), (108, 109, 344, 343), (117, 118, 351, 350), (111, 104, 341, 346), (110, 117, 350, 345), (101, 100, 337, 338), (109, 110, 345, 344), (122, 115, 349, 354), (357, 356, 359, 360), (356, 355, 358, 359), (359, 358, 361, 362), (360, 359, 362, 363), (362, 361, 364, 365), (365, 364, 366, 367), (367, 366, 368, 369), (58, 51, 360, 363), (63, 57, 362, 365), (62, 68, 366, 364), (44, 43, 355, 356), (69, 63, 365, 367), (68, 74, 368, 366), (45, 44, 356, 357), (371, 370, 373, 374), (372, 371, 374, 375), (375, 374, 376, 377), (377, 376, 378, 379), (379, 378, 495, 496), (381, 380, 382, 383), (383, 382, 385, 386), (384, 383, 386, 387), (161, 154, 379, 381), (174, 175, 386, 385), (132, 138, 373, 370), (138, 139, 374, 373), (175, 176, 387, 386), (168, 161, 381, 383), (167, 174, 385, 382), (140, 134, 372, 375), (133, 132, 370, 371), (139, 146, 376, 374), (389, 388, 392, 393), (390, 389, 393, 394), (392, 391, 395, 396), (393, 392, 396, 397), (394, 393, 397, 398), (17, 24, 392, 388), (19, 18, 389, 390), (29, 30, 396, 395), (24, 23, 391, 392), (30, 31, 397, 396), (335, 333, 336), (326, 325, 417, 418), (313, 312, 407, 408), (318, 317, 410, 409), (305, 304, 399, 400), (325, 324, 416, 417), (312, 311, 406, 407), (324, 323, 415, 416), (311, 310, 405, 406), (301, 329, 302), (303, 302, 329, 328), (304, 303, 328, 327), (323, 322, 414, 415), (310, 309, 404, 405), (418, 417, 438, 439), (402, 401, 422, 423), (409, 410, 431, 430), (417, 416, 437, 438), (401, 400, 421, 422), (408, 407, 428, 429), (416, 415, 436, 437), (400, 399, 420, 421), (407, 406, 427, 428), (415, 414, 435, 436), (306, 305, 400, 401), (319, 318, 409, 411), (327, 326, 418, 419), (307, 306, 401, 402), (320, 319, 411, 412), (317, 313, 408, 410), (308, 307, 402, 403), (321, 320, 412, 413), (304, 327, 419, 399), (309, 308, 403, 404), (322, 321, 413, 414), (429, 428, 430, 431), (428, 427, 432, 430), (427, 426, 433, 432), (426, 425, 434, 433), (425, 424, 435, 434), (424, 423, 436, 435), (423, 422, 437, 436), (422, 421, 438, 437), (421, 420, 440, 439), (438, 421, 439), (411, 409, 430, 432), (403, 402, 423, 424), (419, 418, 439, 440), (412, 411, 432, 433), (404, 403, 424, 425), (410, 408, 429, 431), (413, 412, 433, 434), (405, 404, 425, 426), (414, 413, 434, 435), (399, 419, 440, 420), (406, 405, 426, 427), (273, 276, 521, 510), (71, 65, 513, 515), (528, 507, 527), (442, 441, 443, 444), (444, 443, 445, 446), (446, 445, 447, 448), (450, 449, 451, 452), (452, 451, 453, 454), (454, 453, 455, 456), (298, 296, 452, 454), (292, 290, 446, 448), (299, 300, 461, 460), (447, 445, 468, 476), (294, 293, 449, 450), (288, 286, 442, 444), (300, 298, 454, 456), (453, 451, 473, 477), (296, 294, 450, 452), (290, 288, 444, 446), (464, 463, 536, 537), (481, 482, 541, 540), (285, 287, 458, 459), (300, 456, 464, 461), (456, 455, 463, 464), (289, 291, 469, 467), (443, 441, 462, 457), (441, 285, 459, 462), (467, 469, 476, 468), (472, 474, 477, 473), (466, 467, 468, 465), (471, 472, 473, 470), (478, 475, 482, 481), (474, 475, 478, 477), (466, 465, 479, 480), (299, 460, 482, 475), (297, 299, 475, 474), (463, 455, 478, 481), (455, 453, 477, 478), (293, 295, 472, 471), (287, 289, 467, 466), (451, 449, 470, 473), (458, 287, 466, 480), (445, 443, 465, 468), (291, 447, 476, 469), (295, 297, 474, 472), (486, 484, 488, 490), (31, 30, 483, 484), (38, 31, 484, 486), (30, 37, 485, 483), (487, 489, 493, 491), (484, 483, 487, 488), (483, 485, 489, 487), (485, 486, 490, 489), (492, 491, 493, 494), (489, 490, 494, 493), (490, 488, 492, 494), (488, 487, 491, 492), (498, 496, 500, 502), (381, 379, 496, 498), (380, 381, 498, 497), (378, 380, 497, 495), (500, 499, 501, 502), (497, 498, 502, 501), (495, 497, 501, 499), (496, 495, 499, 500), (59, 53, 505, 511), (512, 265, 263, 509), (275, 274, 519, 520), (52, 51, 509, 506), (282, 283, 527), (515, 268, 270, 517), (274, 273, 510, 519), (281, 279, 524, 526), (53, 52, 506, 505), (70, 76, 529, 516), (266, 503, 268), (278, 280, 525, 523), (264, 503, 266), (279, 277, 522, 524), (512, 58, 64, 514), (270, 503, 271), (276, 278, 523, 521), (284, 281, 526, 528), (268, 503, 270), (510, 521, 508), (520, 519, 508), (527, 507, 508), (522, 520, 508), (519, 510, 508), (526, 524, 508), (523, 525, 508), (525, 527, 508), (524, 522, 508), (528, 526, 508), (521, 523, 508), (507, 528, 508), (272, 503, 269), (514, 267, 265, 512), (511, 264, 266, 513), (504, 262, 263), (509, 263, 506), (529, 272, 269, 516), (517, 270, 271, 518), (518, 271, 272, 529), (513, 266, 268, 515), (516, 269, 267, 514), (505, 262, 264, 511), (280, 282, 527, 525), (277, 275, 520, 522), (535, 532, 544, 545), (533, 534, 549, 548), (531, 539, 547, 543), (537, 536, 550, 551), (462, 459, 532, 535), (460, 461, 534, 533), (482, 460, 533, 541), (480, 479, 538, 539), (479, 457, 530, 538), (461, 464, 537, 534), (457, 462, 535, 530), (458, 480, 539, 531), (545, 544, 568, 569), (546, 542, 566, 570), (530, 535, 545, 542), (532, 531, 543, 544), (538, 530, 542, 546), (539, 538, 546, 547), (552, 553, 559, 558), (553, 548, 554, 559), (536, 540, 552, 550), (540, 541, 553, 552), (541, 533, 548, 553), (534, 537, 551, 549), (284, 528, 283), (528, 527, 283), (505, 506, 262), (262, 506, 263), (557, 556, 562, 563), (556, 558, 564, 562), (549, 551, 557, 555), (548, 549, 555, 554), (550, 552, 558, 556), (551, 550, 556, 557), (560, 562, 564, 565), (560, 561, 563, 562), (559, 554, 560, 565), (558, 559, 565, 564), (555, 557, 563, 561), (554, 555, 561, 560), (570, 566, 572, 576), (566, 569, 575, 572), (544, 543, 567, 568), (543, 547, 571, 567), (547, 546, 570, 571), (542, 545, 569, 566), (572, 573, 577, 576), (574, 573, 572, 575), (569, 568, 574, 575), (568, 567, 573, 574), (567, 571, 577, 573), (571, 570, 576, 577)])
me_sphere_025.polygons.foreach_set('use_smooth', [True] * 612)
me_sphere_025.polygons.foreach_set('material_index', [1, 1, 1, 3, 1, 1, 1, 1, 1, 1, 1, 3, 1, 1, 3, 1, 1, 1, 1, 1, 1, 1, 2, 2, 1, 3, 1, 1, 3, 1, 1, 2, 2, 2, 1, 3, 1, 1, 3, 1, 1, 1, 1, 1, 1, 1, 1, 1, 3, 2, 1, 1, 3, 1, 1, 2, 1, 1, 2, 2, 3, 1, 3, 1, 1, 3, 1, 1, 2, 1, 1, 2, 1, 3, 1, 3, 1, 1, 3, 1, 1, 2, 1, 1, 1, 1, 1, 1, 3, 1, 1, 1, 1, 1, 1, 1, 1, 1, 1, 1, 1, 1, 1, 1, 1, 1, 1, 1, 1, 1, 1, 1, 1, 1, 1, 1, 1, 1, 1, 1, 2, 2, 2, 2, 1, 1, 1, 1, 1, 1, 2, 1, 1, 2, 1, 1, 3, 1, 1, 2, 2, 1, 1, 1, 3, 3, 1, 3, 3, 3, 1, 1, 1, 1, 1, 2, 2, 1, 3, 3, 1, 1, 3, 1, 1, 1, 2, 1, 1, 2, 1, 1, 3, 1, 1, 1, 3, 1, 1, 1, 2, 1, 1, 2, 1, 1, 3, 1, 1, 3, 1, 1, 1, 2, 1, 1, 1, 1, 1, 3, 1, 1, 1, 1, 1, 1, 1, 1, 1, 3, 1, 1, 1, 3, 1, 1, 1, 1, 1, 1, 1, 1, 1, 1, 1, 1, 1, 0, 0, 0, 0, 0, 0, 0, 0, 0, 0, 0, 0, 0, 0, 0, 0, 0, 0, 0, 0, 0, 0, 0, 0, 3, 3, 3, 0, 0, 3, 3, 3, 1, 1, 1, 1, 1, 1, 3, 3, 3, 3, 3, 0, 3, 3, 3, 3, 3, 3, 3, 3, 3, 3, 3, 3, 3, 3, 3, 3, 3, 3, 0, 3, 3, 3, 1, 1, 1, 3, 1, 1, 1, 1, 1, 3, 1, 1, 1, 1, 1, 1, 1, 1, 1, 1, 1, 1, 1, 1, 1, 1, 3, 3, 3, 3, 3, 3, 3, 3, 3, 3, 0, 3, 1, 3, 0, 3, 2, 2, 2, 2, 2, 2, 2, 2, 2, 2, 2, 2, 2, 2, 2, 2, 2, 1, 2, 2, 2, 2, 2, 2, 2, 1, 2, 2, 2, 2, 2, 2, 2, 2, 2, 2, 3, 2, 2, 2, 2, 2, 2, 2, 2, 2, 2, 1, 2, 2, 2, 2, 2, 2, 2, 2, 2, 2, 2, 2, 3, 3, 3, 3, 3, 3, 3, 3, 3, 3, 3, 3, 3, 3, 3, 3, 3, 3, 3, 3, 3, 3, 3, 3, 3, 3, 3, 3, 3, 3, 3, 3, 3, 3, 3, 3, 3, 3, 3, 3, 3, 3, 3, 3, 3, 3, 3, 3, 3, 3, 3, 3, 3, 3, 3, 3, 1, 3, 1, 1, 1, 1, 1, 1, 1, 1, 1, 1, 1, 1, 1, 1, 1, 1, 1, 1, 1, 1, 1, 1, 1, 1, 1, 1, 1, 1, 1, 1, 1, 1, 1, 1, 1, 1, 1, 1, 1, 1, 1, 1, 1, 3, 3, 3, 3, 3, 3, 3, 3, 3, 3, 3, 3, 2, 2, 3, 3, 2, 3, 3, 3, 1, 1, 1, 1, 1, 1, 1, 3, 1, 1, 3, 3, 3, 3, 3, 1, 3, 1, 1, 1, 1, 1, 1, 1, 3, 3, 1, 3, 1, 3, 1, 1, 3, 3, 1, 1, 1, 1, 1, 3, 3, 1, 1, 1, 1, 1, 1, 1, 1, 1, 1, 1, 1, 1, 1, 1, 1, 1, 1, 1, 1, 1, 1, 1, 1, 1, 1, 1, 1, 1, 1, 1, 1, 1, 1, 1, 1, 1, 1, 1, 1, 1, 1, 1, 1, 1, 1, 1, 1, 1, 1, 1, 1, 1, 1, 1])
me_sphere_025.materials.append(mat_brass)
me_sphere_025.materials.append(mat_flat)
me_sphere_025.materials.append(mat_metal)
me_sphere_025.materials.append(mat_flatmetal)
me_sphere_025.use_remesh_preserve_volume = False
me_sphere_025.use_remesh_preserve_attributes = False
me_sphere_025.use_mirror_vertex_groups = False
me_sphere_025.update()
arm_armature = bpy.data.armatures.new('Armature')  # bones are not reproduced

# ---- objects
ob_armature = bpy.data.objects.new('Armature', arm_armature)
ob_base8 = bpy.data.objects.new('base8', me_sphere_025)

# ---- transforms, parenting, visibility, modifiers, constraints
ob_armature.location = (3.759e-17, 8.348e-33, 0.1693)
ob_armature.lineart.crease_threshold = 0.0
ob_base8.parent = ob_armature
ob_base8.matrix_parent_inverse = Matrix(((1.0, 0.0, 0.0, -3.759e-17), (0.0, 1.0, 0.0, -8.348e-33), (0.0, 0.0, 1.0, -0.1693), (0.0, 0.0, 0.0, 1.0)))
ob_base8.location = (-0.0007647, 0.02, 0.7182)
ob_base8.scale = (1.124, 1.124, 1.124)
ob_base8.lineart.crease_threshold = 0.0
_vg = ob_base8.vertex_groups.new(name='Body')
for _i, _w in zip([0, 1, 2, 3, 4, 5, 6, 7, 8, 9, 10, 11, 12, 13, 14, 15, 16, 17, 18, 19, 20, 21, 22, 23, 24, 25, 26, 27, 28, 29, 30, 31, 32, 33, 34, 35, 36, 37, 38, 39, 40, 41, 42, 43, 44, 45, 46, 47, 48, 49, 50, 51, 52, 53, 54, 55, 56, 57, 58, 59, 60, 61, 62, 63, 64, 65, 66, 67, 68, 69, 70, 71, 72, 73, 74, 75, 76, 77, 78, 79, 80, 81, 82, 83, 84, 85, 86, 87, 88, 89, 90, 91, 92, 93, 94, 95, 96, 97, 98, 99, 100, 101, 102, 103, 104, 105, 106, 107, 108, 109, 110, 111, 112, 113, 114, 115, 116, 117, 118, 119, 120, 121, 122, 123, 124, 125, 126, 127, 128, 129, 130, 131, 132, 133, 134, 135, 136, 137, 138, 139, 140, 141, 142, 143, 144, 145, 146, 147, 148, 149, 150, 151, 152, 153, 154, 155, 156, 157, 158, 159, 160, 161, 162, 163, 164, 165, 166, 167, 168, 169, 170, 171, 172, 173, 174, 175, 176, 177, 178, 179, 180, 181, 182, 183, 184, 185, 186, 187, 188, 189, 190, 191, 192, 193, 194, 195, 196, 197, 198, 199, 200, 201, 202, 203, 204, 205, 206, 207, 208, 209, 210, 211, 212, 213, 214, 215, 216, 217, 218, 219, 220, 221, 222, 223, 224, 225, 226, 227, 228, 229, 230, 231, 232, 233, 234, 235, 236, 237, 238, 239, 240, 241, 242, 243, 244, 245, 246, 247, 248, 249, 250, 251, 252, 253, 254, 255, 256, 257, 258, 259, 260, 261, 262, 263, 264, 265, 266, 267, 268, 269, 270, 271, 272, 273, 274, 275, 276, 277, 278, 279, 280, 281, 282, 283, 284, 285, 286, 287, 288, 289, 290, 291, 292, 293, 294, 295, 296, 297, 298, 299, 300, 301, 302, 303, 304, 305, 306, 307, 308, 309, 310, 311, 312, 313, 314, 315, 316, 317, 318, 319, 320, 321, 322, 323, 324, 325, 326, 327, 328, 329, 330, 331, 332, 333, 334, 335, 336, 337, 338, 339, 340, 341, 342, 343, 344, 345, 346, 347, 348, 349, 350, 351, 352, 353, 354, 355, 356, 357, 358, 359, 360, 361, 362, 363, 364, 365, 366, 367, 368, 369, 370, 371, 372, 373, 374, 375, 376, 377, 378, 379, 380, 381, 382, 383, 384, 385, 386, 387, 388, 389, 390, 391, 392, 393, 394, 395, 396, 397, 398, 399, 400, 401, 402, 403, 404, 405, 406, 407, 408, 409, 410, 411, 412, 413, 414, 415, 416, 417, 418, 419, 420, 421, 422, 423, 424, 425, 426, 427, 428, 429, 430, 431, 432, 433, 434, 435, 436, 437, 438, 439, 440, 441, 442, 443, 444, 445, 446, 447, 448, 449, 450, 451, 452, 453, 454, 455, 456, 457, 458, 459, 460, 461, 462, 463, 464, 465, 466, 467, 468, 469, 470, 471, 472, 473, 474, 475, 476, 477, 478, 479, 480, 481, 482, 483, 484, 485, 486, 487, 488, 489, 490, 491, 492, 493, 494, 495, 496, 497, 498, 499, 500, 501, 502, 503, 504, 505, 506, 507, 508, 509, 510, 511, 512, 513, 514, 515, 516, 517, 518, 519, 520, 521, 522, 523, 524, 525, 526, 527, 528, 529, 530, 531, 532, 533, 534, 535, 536, 537, 538, 539, 540, 541, 542, 543, 544, 545, 546, 547, 548, 549, 550, 551, 552, 553, 554, 555, 556, 557, 558, 559, 560, 561, 562, 563, 564, 565, 566, 567, 568, 569, 570, 571, 572, 573, 574, 575, 576, 577], [0.3307, 0.8212, 0.3651, 0.385, 0.4585, 0.7292, 0.8124, 0.9004, 0.9598, 0.4196, 0.4534, 0.529, 0.7195, 0.8282, 0.9085, 0.9626, 0.4843, 0.5026, 0.5843, 0.7808, 0.8375, 0.919, 0.9661, 0.5803, 0.5603, 0.7905, 0.8631, 0.9304, 0.9701, 0.6813, 0.7335, 0.7839, 0.818, 0.8818, 0.9421, 0.9743, 0.8001, 0.8124, 0.8349, 0.8642, 0.8992, 0.9536, 0.9784, 0.8689, 0.8699, 0.8947, 0.9137, 0.9377, 0.9637, 0.9822, 0.9087, 0.9277, 0.9325, 0.9508, 0.9721, 0.9854, 0.9337, 0.9412, 0.9355, 0.9577, 0.978, 0.988, 0.9501, 0.9509, 0.9449, 0.9643, 0.9823, 0.9899, 0.9613, 0.9622, 0.9561, 0.9702, 0.9856, 0.9913, 0.9695, 0.9719, 0.9698, 0.9725, 0.9782, 0.9881, 0.9923, 0.9738, 0.9765, 0.9788, 0.9817, 0.9853, 0.9894, 0.9929, 0.9904, 0.993, 0.9931, 0.9929, 0.9755, 0.9781, 0.9806, 0.9828, 0.9855, 0.9892, 0.9929, 0.9735, 0.9759, 0.9785, 0.9809, 0.984, 0.988, 0.9923, 0.9688, 0.9708, 0.9713, 0.9747, 0.9778, 0.987, 0.9914, 0.9614, 0.9649, 0.9581, 0.9619, 0.9708, 0.9834, 0.9902, 0.9506, 0.9489, 0.9448, 0.9604, 0.9798, 0.9886, 0.9346, 0.9354, 0.929, 0.9535, 0.975, 0.9865, 0.9107, 0.9189, 0.9162, 0.9453, 0.9686, 0.9839, 0.8722, 0.8642, 0.9053, 0.9115, 0.9339, 0.9596, 0.9807, 0.8086, 0.8173, 0.8421, 0.8687, 0.9055, 0.9486, 0.9767, 0.698, 0.7229, 0.7549, 0.7914, 0.8433, 0.9328, 0.9722, 0.595, 0.6287, 0.6671, 0.7183, 0.8126, 0.9182, 0.9676, 0.4765, 0.4941, 0.6256, 0.6905, 0.7767, 0.9058, 0.9635, 0.3922, 0.4228, 0.511, 0.7025, 0.7696, 0.8983, 0.9604, 0.3497, 0.3945, 0.4762, 0.6755, 0.7964, 0.894, 0.9584, 0.3271, 0.3517, 0.425, 0.703, 0.7973, 0.893, 0.9576, 0.3401, 0.8952, 0.9581, 0.9787, 0.9757, 0.9812, 0.9834, 0.9861, 0.9897, 0.993, 0.9861, 0.9828, 0.99, 0.9931, 0.9746, 0.9775, 0.98, 0.976, 0.9797, 0.9827, 0.9853, 0.9882, 0.9916, 0.9933, 0.984, 0.9766, 0.9804, 0.9834, 0.9859, 0.9885, 0.9917, 0.9934, 0.9765, 0.9801, 0.983, 0.9853, 0.988, 0.9912, 0.9932, 0.9792, 0.982, 0.9842, 0.987, 0.9905, 0.9928, 0.9759, 0.9873, 0.991, 0.993, 0.9751, 0.9785, 0.9812, 0.398, 0.4777, 0.6832, 0.7801, 0.7842, 0.5584, 0.658, 0.5173, 0.6208, 0.3738, 0.4516, 0.6637, 0.7676, 0.3609, 0.45, 0.6651, 0.6962, 0.7075, 0.7116, 0.7224, 0.724, 0.7367, 0.7365, 0.7463, 0.7348, 0.7141, 0.7473, 0.8818, 0.8812, 0.8869, 0.8723, 0.8855, 0.8629, 0.8777, 0.8524, 0.8683, 0.8527, 0.8486, 0.8635, 0.768, 0.7828, 0.7749, 0.7902, 0.7938, 0.7993, 0.8007, 0.8058, 0.6928, 0.7044, 0.6843, 0.6955, 0.6728, 0.6836, 0.6564, 0.6568, 0.3418, 0.3622, 0.3986, 0.4621, 0.5946, 0.6923, 0.798, 0.8652, 0.9064, 0.9322, 0.949, 0.9604, 0.9709, 0.9735, 0.9748, 0.9731, 0.9696, 0.9601, 0.9492, 0.9329, 0.9085, 0.8693, 0.8063, 0.7063, 0.604, 0.4867, 0.3663, 0.3433, 0.3355, 0.975, 0.9739, 0.9746, 0.9751, 0.9752, 0.9742, 0.9736, 0.9752, 0.9769, 0.9793, 0.9827, 0.9859, 0.9713, 0.9723, 0.9763, 0.9798, 0.9844, 0.9594, 0.9631, 0.9626, 0.9781, 0.9817, 0.9541, 0.9538, 0.9532, 0.8835, 0.8885, 0.9019, 0.9114, 0.9175, 0.923, 0.935, 0.9375, 0.933, 0.9505, 0.9512, 0.9615, 0.9621, 0.9678, 0.9689, 0.9024, 0.9091, 0.9091, 0.8842, 0.8792, 0.8872, 0.8221, 0.8313, 0.7224, 0.7212, 0.6454, 0.6462, 0.5192, 0.582, 0.6849, 0.4655, 0.5344, 0.679, 0.5461, 0.6172, 0.759, 0.6028, 0.596, 0.7022, 0.7787, 0.6531, 0.6875, 0.7643, 0.8041, 0.5009, 0.6197, 0.7148, 0.7987, 0.8597, 0.9004, 0.9271, 0.9449, 0.9571, 0.9671, 0.9564, 0.9651, 0.9447, 0.9277, 0.9022, 0.863, 0.804, 0.7197, 0.6229, 0.5179, 0.3984, 0.4991, 0.5605, 0.6883, 0.7817, 0.851, 0.8977, 0.9277, 0.9463, 0.9582, 0.9639, 0.9555, 0.962, 0.9439, 0.9259, 0.8969, 0.8501, 0.78, 0.6809, 0.5545, 0.4722, 0.4273, 0.743, 0.758, 0.7474, 0.7596, 0.7608, 0.7664, 0.7712, 0.7746, 0.6536, 0.6588, 0.6376, 0.6469, 0.6269, 0.6369, 0.6039, 0.6156, 0.6973, 0.7161, 0.712, 0.564, 0.5635, 0.7004, 0.5276, 0.5398, 0.7463, 0.764, 0.7803, 0.7633, 0.7847, 0.6529, 0.6713, 0.6652, 0.641, 0.6552, 0.6331, 0.7714, 0.6303, 0.6069, 0.6919, 0.7109, 0.5303, 0.5544, 0.7696, 0.7752, 0.7812, 0.7845, 0.7748, 0.7749, 0.7762, 0.7773, 0.7749, 0.7747, 0.7751, 0.7754, 0.6813, 0.6696, 0.6623, 0.6616, 0.6683, 0.6661, 0.6634, 0.6642, 0.6587, 0.6646, 0.8771, 0.8625, 0.6256, 0.6188, 0.8684, 0.7106, 0.8822, 0.8691, 0.8917, 0.8799, 0.8996, 0.8891, 0.9019, 0.8974, 0.6719, 0.6934, 0.7108, 0.6978, 0.7011, 0.6859, 0.6868, 0.6739, 0.6711, 0.6585, 0.8987, 0.6903, 0.7033, 0.7015, 0.5383, 0.5377, 0.6947, 0.5172, 0.5222, 0.6885, 0.7002, 0.5197, 0.5332, 0.6923, 0.6986, 0.6983, 0.6943, 0.6907, 0.697, 0.525, 0.5254, 0.5172, 0.5184, 0.5165, 0.5235, 0.5226, 0.5226, 0.5174, 0.5186, 0.5167, 0.5216, 0.5187, 0.5194, 0.5181, 0.5186, 0.5173, 0.5187, 0.6926, 0.6977, 0.6978, 0.6944, 0.6911, 0.6959, 0.6935, 0.6961, 0.6965, 0.6944, 0.692, 0.6941]): _vg.add([_i], _w, 'REPLACE')
_vg = ob_base8.vertex_groups.new(name='head')
for _i, _w in zip([0, 1, 2, 3, 4, 5, 6, 7, 8, 9, 10, 11, 12, 13, 14, 15, 16, 17, 18, 19, 20, 21, 22, 23, 24, 25, 26, 27, 28, 29, 30, 31, 32, 33, 34, 35, 36, 37, 38, 39, 40, 41, 43, 44, 45, 46, 47, 48, 50, 51, 52, 53, 54, 56, 57, 58, 59, 62, 63, 64, 65, 68, 69, 70, 71, 74, 75, 76, 77, 81, 99, 106, 107, 108, 109, 113, 114, 115, 116, 117, 120, 121, 122, 123, 126, 127, 128, 129, 132, 133, 134, 135, 136, 138, 139, 140, 141, 142, 143, 145, 146, 147, 148, 149, 150, 152, 153, 154, 155, 156, 157, 158, 159, 160, 161, 162, 163, 164, 165, 166, 167, 168, 169, 170, 171, 172, 173, 174, 175, 176, 177, 178, 179, 180, 181, 182, 183, 184, 185, 186, 187, 188, 189, 190, 191, 192, 193, 194, 195, 196, 208, 246, 247, 248, 249, 250, 251, 252, 253, 254, 255, 256, 257, 258, 259, 260, 261, 262, 263, 264, 265, 266, 267, 268, 269, 270, 271, 272, 273, 274, 275, 276, 277, 278, 279, 280, 281, 282, 283, 284, 285, 286, 287, 288, 289, 290, 291, 292, 293, 294, 295, 296, 297, 298, 299, 300, 301, 302, 303, 304, 305, 306, 307, 308, 309, 310, 311, 312, 313, 314, 315, 316, 317, 318, 319, 320, 321, 322, 323, 324, 325, 326, 327, 328, 329, 331, 332, 335, 336, 342, 343, 347, 348, 349, 352, 353, 354, 355, 356, 357, 358, 359, 360, 361, 362, 363, 364, 365, 366, 367, 368, 369, 370, 371, 372, 373, 374, 375, 376, 377, 378, 379, 380, 381, 382, 383, 384, 385, 386, 387, 388, 389, 390, 391, 392, 393, 394, 395, 396, 397, 398, 399, 400, 401, 402, 403, 404, 405, 406, 407, 408, 409, 410, 411, 412, 413, 414, 415, 416, 417, 418, 419, 420, 421, 422, 423, 424, 425, 426, 427, 428, 429, 430, 431, 432, 433, 434, 435, 436, 437, 438, 439, 440, 441, 442, 443, 444, 445, 446, 447, 448, 449, 450, 451, 452, 453, 454, 455, 456, 457, 458, 459, 460, 461, 462, 463, 464, 465, 466, 467, 468, 469, 470, 471, 472, 473, 474, 475, 476, 477, 478, 479, 480, 481, 482, 483, 484, 485, 486, 487, 488, 489, 490, 491, 492, 493, 494, 495, 496, 497, 498, 499, 500, 501, 502, 503, 504, 505, 506, 507, 508, 509, 510, 511, 512, 513, 514, 515, 516, 517, 518, 519, 520, 521, 522, 523, 524, 525, 526, 527, 528, 529, 530, 531, 532, 533, 534, 535, 536, 537, 538, 539, 540, 541, 542, 543, 544, 545, 546, 547, 548, 549, 550, 551, 552, 553, 554, 555, 556, 557, 558, 559, 560, 561, 562, 563, 564, 565, 566, 567, 568, 569, 570, 571, 572, 573, 574, 575, 576, 577], [0.6693, 0.1788, 0.6349, 0.615, 0.5415, 0.2708, 0.1876, 0.09956, 0.03036, 0.5804, 0.5466, 0.471, 0.2805, 0.1718, 0.09148, 0.02479, 0.5157, 0.4974, 0.4157, 0.2192, 0.1625, 0.08102, 0.01776, 0.4197, 0.4397, 0.2095, 0.1369, 0.06961, 0.009774, 0.3187, 0.2665, 0.2161, 0.182, 0.1182, 0.05794, 0.00138, 0.1999, 0.1876, 0.1651, 0.1358, 0.1008, 0.04285, 0.1311, 0.1301, 0.1053, 0.08628, 0.06226, 0.02251, 0.09129, 0.07228, 0.06747, 0.04847, 0.005728, 0.06629, 0.05885, 0.06454, 0.03451, 0.04989, 0.04812, 0.0551, 0.02133, 0.02748, 0.02564, 0.03787, 0.009504, 0.01097, 0.006183, 0.01031, 0.004931, 0.002325, 0.00306, 0.01237, 0.008408, 0.007389, 0.0005064, 0.02721, 0.02012, 0.03383, 0.02623, 0.008364, 0.04874, 0.0511, 0.05524, 0.02917, 0.0654, 0.06458, 0.07102, 0.04305, 0.08926, 0.08111, 0.08383, 0.05472, 0.01284, 0.1278, 0.1358, 0.09474, 0.08845, 0.06614, 0.03078, 0.1914, 0.1827, 0.1579, 0.1313, 0.09446, 0.05141, 0.302, 0.2771, 0.2451, 0.2086, 0.1567, 0.06718, 0.005638, 0.405, 0.3713, 0.3329, 0.2817, 0.1874, 0.08182, 0.01475, 0.5235, 0.5059, 0.3744, 0.3095, 0.2233, 0.09422, 0.02293, 0.6078, 0.5772, 0.489, 0.2975, 0.2304, 0.1017, 0.02922, 0.6503, 0.6055, 0.5238, 0.3245, 0.2036, 0.106, 0.03326, 0.6729, 0.6483, 0.575, 0.297, 0.2027, 0.107, 0.03484, 0.6599, 0.1048, 0.03386, 0.0007954, 0.602, 0.5223, 0.3168, 0.2199, 0.2158, 0.4416, 0.342, 0.4827, 0.3792, 0.6262, 0.5484, 0.3363, 0.2324, 0.6391, 0.55, 0.3349, 0.3038, 0.2925, 0.2884, 0.2776, 0.276, 0.2633, 0.2635, 0.2537, 0.2652, 0.2859, 0.2527, 0.1182, 0.1188, 0.1131, 0.1277, 0.1145, 0.1371, 0.1223, 0.1476, 0.1317, 0.1473, 0.1514, 0.1365, 0.232, 0.2172, 0.2251, 0.2098, 0.2062, 0.2007, 0.1993, 0.1942, 0.3072, 0.2956, 0.3157, 0.3045, 0.3272, 0.3164, 0.3436, 0.3432, 0.6582, 0.6378, 0.6014, 0.5379, 0.4054, 0.3077, 0.202, 0.1348, 0.09359, 0.06784, 0.05102, 0.0291, 0.008236, 0.003071, 0.0004355, 0.003848, 0.01088, 0.02982, 0.05081, 0.06708, 0.09151, 0.1307, 0.1937, 0.2937, 0.396, 0.5133, 0.6337, 0.6567, 0.6645, 0.002137, 0.0007508, 0.001567, 0.002898, 0.007375, 0.005418, 0.03127, 0.02389, 0.02476, 0.04176, 0.04236, 0.04351, 0.1165, 0.1115, 0.0981, 0.08858, 0.08249, 0.07702, 0.06502, 0.06255, 0.06704, 0.04894, 0.04755, 0.02704, 0.02583, 0.01443, 0.01229, 0.09759, 0.0909, 0.09093, 0.1158, 0.1208, 0.1128, 0.1779, 0.1687, 0.2776, 0.2788, 0.3546, 0.3538, 0.4808, 0.418, 0.3151, 0.5345, 0.4656, 0.321, 0.4539, 0.3828, 0.241, 0.3972, 0.404, 0.2978, 0.2213, 0.3469, 0.3125, 0.2357, 0.1959, 0.4991, 0.3803, 0.2852, 0.2013, 0.1403, 0.09956, 0.07286, 0.05512, 0.03583, 0.01589, 0.03727, 0.01972, 0.05534, 0.07232, 0.09784, 0.137, 0.196, 0.2803, 0.3771, 0.4821, 0.6016, 0.5009, 0.4395, 0.3117, 0.2183, 0.149, 0.1023, 0.07226, 0.05367, 0.03368, 0.02219, 0.03902, 0.02595, 0.05609, 0.07407, 0.1031, 0.1499, 0.22, 0.3191, 0.4455, 0.5278, 0.5727, 0.257, 0.242, 0.2526, 0.2404, 0.2392, 0.2336, 0.2288, 0.2254, 0.3464, 0.3412, 0.3624, 0.3531, 0.3731, 0.3631, 0.3961, 0.3844, 0.3027, 0.2839, 0.288, 0.436, 0.4365, 0.2996, 0.4724, 0.4602, 0.2537, 0.236, 0.2197, 0.2367, 0.2152, 0.3471, 0.3287, 0.3348, 0.359, 0.3448, 0.3669, 0.2286, 0.3697, 0.3931, 0.308, 0.2891, 0.4697, 0.4456, 0.2304, 0.2248, 0.2188, 0.2155, 0.2252, 0.2251, 0.2238, 0.2227, 0.2251, 0.2253, 0.2249, 0.2246, 0.3187, 0.3304, 0.3377, 0.3384, 0.3317, 0.3339, 0.3366, 0.3358, 0.3413, 0.3354, 0.1229, 0.1375, 0.3744, 0.3812, 0.1316, 0.2894, 0.1178, 0.1309, 0.1083, 0.1201, 0.1004, 0.1109, 0.09806, 0.1026, 0.3281, 0.3066, 0.2892, 0.3022, 0.2989, 0.3141, 0.3132, 0.3261, 0.3289, 0.3414, 0.1013, 0.3097, 0.2967, 0.2985, 0.4617, 0.4623, 0.3053, 0.4828, 0.4778, 0.3115, 0.2998, 0.4803, 0.4668, 0.3077, 0.3014, 0.3017, 0.3057, 0.3093, 0.303, 0.475, 0.4746, 0.4828, 0.4816, 0.4835, 0.4765, 0.4774, 0.4774, 0.4826, 0.4814, 0.4833, 0.4784, 0.4813, 0.4806, 0.4819, 0.4814, 0.4827, 0.4813, 0.3074, 0.3023, 0.3022, 0.3056, 0.3089, 0.3041, 0.3065, 0.3039, 0.3035, 0.3056, 0.308, 0.3059]): _vg.add([_i], _w, 'REPLACE')
_m = ob_base8.modifiers.new('Subsurf', 'SUBSURF')
_m.uv_smooth = 'NONE'
_m.quality = 2
_m.subdivision_type = 'SIMPLE'
_m.levels = 2
_m.show_only_control_edges = False
_m = ob_base8.modifiers.new('Armature', 'ARMATURE')
_m.object = ob_armature

# ---- collection membership
col_collection_1.objects.link(ob_armature)
col_collection_1.objects.link(ob_base8)

# ---- scene / render settings (as saved in the file)
scene.frame_start = 1; scene.frame_end = 250; scene.frame_set(1)
scene.render.engine = 'CYCLES'
scene.render.resolution_percentage = 50
scene.render.dither_intensity = 0.0
scene.cycles.use_denoising = False
scene.cycles.samples = 128
scene.cycles.sampling_pattern = 'TABULATED_SOBOL'
scene.cycles.use_adaptive_sampling = False
scene.cycles.use_light_tree = False
scene.cycles.blur_glossy = 0.0
scene.cycles.sample_clamp_indirect = 0.0
scene.view_settings.view_transform = 'Standard'
bpy.context.view_layer.update()

# ---- added for rendering (the .blend has no active camera and no usable light): camera, sun
cam_auto = bpy.data.cameras.new('AutoCamera')
cam_auto.lens = 50.0
cam_auto.sensor_width = 36.0
cam_auto.clip_end = 1000.0
ob_auto_camera = bpy.data.objects.new('AutoCamera', cam_auto)
scene.collection.objects.link(ob_auto_camera)
ob_auto_camera.location = (5.53155, -6.00661, 4.73275)
ob_auto_camera.rotation_euler = (1.09748, -7.21219e-08, 0.694738)
scene.camera = ob_auto_camera
light_auto_sun = bpy.data.lights.new('AutoSun', 'SUN')
light_auto_sun.energy = 3.0
light_auto_sun.angle = 0.0523599
ob_auto_sun = bpy.data.objects.new('AutoSun', light_auto_sun)
scene.collection.objects.link(ob_auto_sun)
ob_auto_sun.rotation_euler = (0.872665, 0.174533, 0.523599)
bpy.context.view_layer.update()
